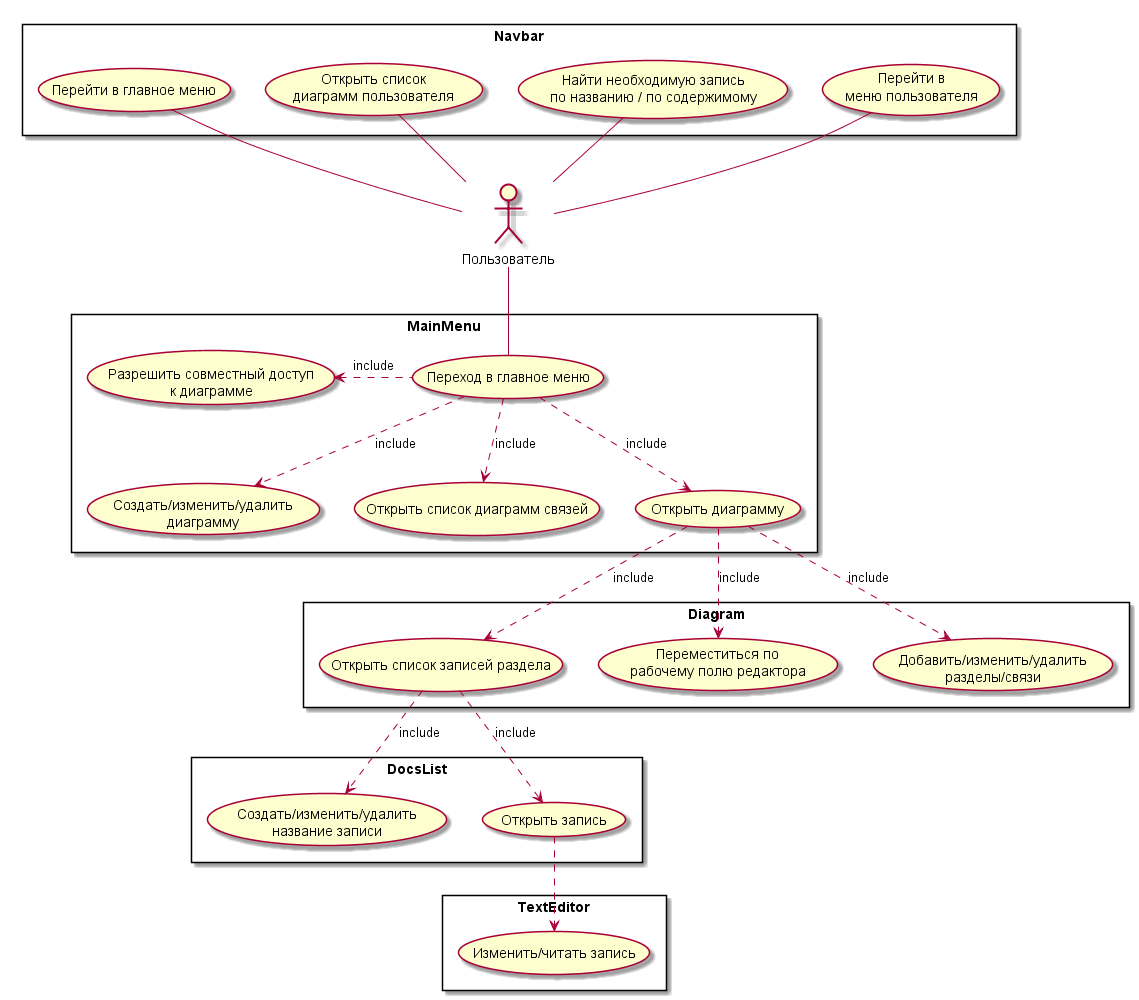

The diagram above was rendered by PlantUML. Its source (embedded in the PNG):
@startuml Use Case






actor Пользователь
    rectangle Navbar{
        Пользователь -up- (Перейти в \nменю пользователя)
        Пользователь -up- (Найти необходимую запись \nпо названию / по содержимому)
        Пользователь -up- (Открыть список \nдиаграмм пользователя)
        Пользователь -up- (Перейти в главное меню)
    }
    rectangle MainMenu{
        Пользователь -- (Переход в главное меню)
        (Переход в главное меню) .left-> (Разрешить совместный доступ \nк диаграмме) : include
        (Переход в главное меню) .-> (Создать/изменить/удалить \nдиаграмму) : include
        (Переход в главное меню) .-> (Открыть список диаграмм связей) : include
        (Переход в главное меню) .-> (Открыть диаграмму) : include
        
    }
    rectangle Diagram{
        (Открыть диаграмму) .down-> (Открыть список записей раздела) : include   
        (Открыть диаграмму) .down-> (Переместиться по \nрабочему полю редактора) : include 
        (Открыть диаграмму) .down-> (Добавить/изменить/удалить \nразделы/связи) : include             
    }
    rectangle DocsList{
        (Открыть список записей раздела) .down-> (Создать/изменить/удалить \nназвание записи) : include
        (Открыть список записей раздела) .down-> (Открыть запись) : include
    }
    rectangle TextEditor{
        (Открыть запись) .-> (Изменить/читать запись)
    }
    


    




@enduml